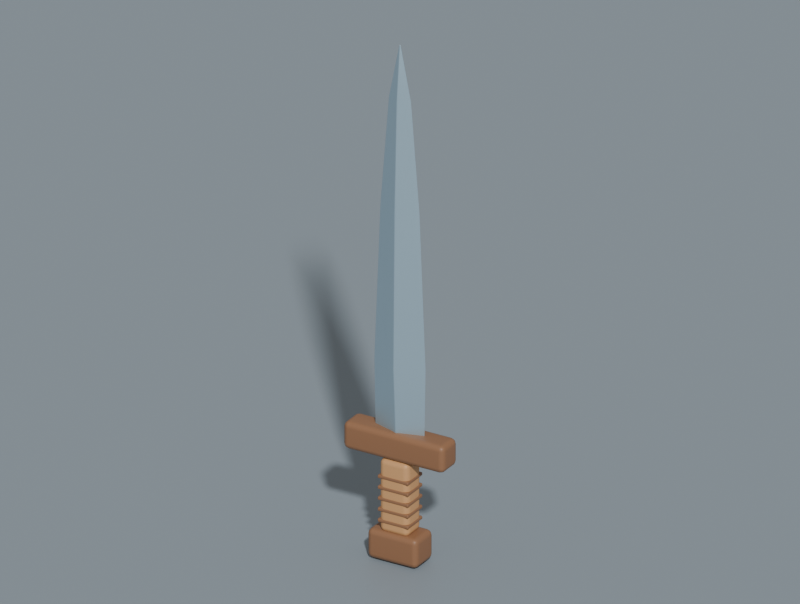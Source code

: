 # Source: epee.blend  (saved by Blender 5.3.31; exported with 4.5.12 LTS)
import bpy
from mathutils import Matrix  # noqa: F401  (used for matrix-valued properties, if any)

bpy.ops.wm.read_factory_settings(use_empty=True)
scene = bpy.context.scene
scene.name = 'Atelier · epee'

# ---- collections
col_studio = bpy.data.collections.new('Studio'); scene.collection.children.link(col_studio)

# ---- materials (node trees are filled in below, after node groups)
mat_m_tal_froid = bpy.data.materials.new('Métal froid')
mat_m_tal_froid.diffuse_color = (0.44, 0.59, 0.69, 1.0)
mat_renfort_brun = bpy.data.materials.new('Renfort brun')
mat_renfort_brun.diffuse_color = (0.27, 0.13, 0.063, 1.0)
mat_bois_miel = bpy.data.materials.new('Bois miel')
mat_bois_miel.diffuse_color = (0.6, 0.32, 0.135, 1.0)
mat_fond_cr_me = bpy.data.materials.new('Fond crème')
mat_fond_cr_me.diffuse_color = (0.25, 0.3, 0.34, 1.0)

# ---- material node trees
mat_m_tal_froid.use_nodes = True; mat_m_tal_froid.node_tree.nodes.clear()
_N = mat_m_tal_froid.node_tree.nodes; _L = mat_m_tal_froid.node_tree.links
n0 = _N.new('ShaderNodeBsdfPrincipled'); n0.name = 'Principled BSDF'; n0.location = (-200, 100)
n0.inputs[0].default_value = (0.44, 0.59, 0.69, 1.0)
n0.inputs[1].default_value = 0.7
n0.inputs[10].default_value = 0.005
n1 = _N.new('ShaderNodeOutputMaterial'); n1.name = 'Material Output'; n1.location = (200, 100)
_L.new(n0.outputs[0], n1.inputs[0])
n1.is_active_output = True
mat_renfort_brun.use_nodes = True; mat_renfort_brun.node_tree.nodes.clear()
_N = mat_renfort_brun.node_tree.nodes; _L = mat_renfort_brun.node_tree.links
n0 = _N.new('ShaderNodeBsdfPrincipled'); n0.name = 'Principled BSDF'; n0.location = (-200, 100)
n0.inputs[0].default_value = (0.27, 0.13, 0.063, 1.0)
n0.inputs[10].default_value = 0.005
n1 = _N.new('ShaderNodeOutputMaterial'); n1.name = 'Material Output'; n1.location = (200, 100)
_L.new(n0.outputs[0], n1.inputs[0])
n1.is_active_output = True
mat_bois_miel.use_nodes = True; mat_bois_miel.node_tree.nodes.clear()
_N = mat_bois_miel.node_tree.nodes; _L = mat_bois_miel.node_tree.links
n0 = _N.new('ShaderNodeBsdfPrincipled'); n0.name = 'Principled BSDF'; n0.location = (-200, 100)
n0.inputs[0].default_value = (0.6, 0.32, 0.135, 1.0)
n0.inputs[10].default_value = 0.005
n1 = _N.new('ShaderNodeOutputMaterial'); n1.name = 'Material Output'; n1.location = (200, 100)
_L.new(n0.outputs[0], n1.inputs[0])
n1.is_active_output = True
mat_fond_cr_me.use_nodes = True; mat_fond_cr_me.node_tree.nodes.clear()
_N = mat_fond_cr_me.node_tree.nodes; _L = mat_fond_cr_me.node_tree.links
n0 = _N.new('ShaderNodeBsdfPrincipled'); n0.name = 'Principled BSDF'; n0.location = (-200, 100)
n0.inputs[0].default_value = (0.25, 0.3, 0.34, 1.0)
n0.inputs[10].default_value = 0.005
n1 = _N.new('ShaderNodeOutputMaterial'); n1.name = 'Material Output'; n1.location = (200, 100)
_L.new(n0.outputs[0], n1.inputs[0])
n1.is_active_output = True

# ---- cameras
cam_cam_ra_de_comparaison = bpy.data.cameras.new('Caméra de comparaison')
cam_cam_ra_de_comparaison.type = 'ORTHO'
cam_cam_ra_de_comparaison.clip_end = 200.0
cam_cam_ra_de_comparaison.ortho_scale = 1.7

# ---- meshes
me_demi_lame___mirror = bpy.data.meshes.new('Demi-lame · Mirror')
me_demi_lame___mirror.from_pydata([(0.0, -0.018, 0.28), (0.061, 0.0, 0.28), (0.0, 0.018, 0.28), (0.0, -0.028, 0.46), (0.064, 0.0, 0.46), (0.0, 0.028, 0.46), (0.0, -0.023, 0.83), (0.049, 0.0, 0.83), (0.0, 0.023, 0.83), (0.0, -0.014, 1.09), (0.028, 0.0, 1.09), (0.0, 0.014, 1.09), (0.0, -0.002, 1.22), (0.002, 0.0, 1.22), (0.0, 0.002, 1.22)], [], [(2, 1, 0), (12, 13, 14), (0, 1, 4, 3), (1, 2, 5, 4), (3, 4, 7, 6), (4, 5, 8, 7), (6, 7, 10, 9), (7, 8, 11, 10), (9, 10, 13, 12), (10, 11, 14, 13)])
me_demi_lame___mirror.materials.append(mat_m_tal_froid)
me_demi_lame___mirror.update()
me_garde = bpy.data.meshes.new('Garde')
me_garde.from_pydata([(-0.125, -0.031, -0.0325), (-0.125, -0.031, 0.0325), (-0.125, 0.031, -0.0325), (-0.125, 0.031, 0.0325), (0.125, -0.031, -0.0325), (0.125, -0.031, 0.0325), (0.125, 0.031, -0.0325), (0.125, 0.031, 0.0325)], [], [(0, 1, 3, 2), (2, 3, 7, 6), (6, 7, 5, 4), (4, 5, 1, 0), (2, 6, 4, 0), (7, 3, 1, 5)])
_uv = me_garde.uv_layers.new(name='UVMap')
_uv.uv.foreach_set('vector', [0.375, 0.0, 0.625, 0.0, 0.625, 0.25, 0.375, 0.25, 0.375, 0.25, 0.625, 0.25, 0.625, 0.5, 0.375, 0.5, 0.375, 0.5, 0.625, 0.5, 0.625, 0.75, 0.375, 0.75, 0.375, 0.75, 0.625, 0.75, 0.625, 1.0, 0.375, 1.0, 0.125, 0.5, 0.375, 0.5, 0.375, 0.75, 0.125, 0.75, 0.625, 0.5, 0.875, 0.5, 0.875, 0.75, 0.625, 0.75])
me_garde.materials.append(mat_renfort_brun)
me_garde.update()
me_poign_e = bpy.data.meshes.new('Poignée')
me_poign_e.from_pydata([(-0.036, -0.029, -0.0875), (-0.036, -0.029, 0.0875), (-0.036, 0.029, -0.0875), (-0.036, 0.029, 0.0875), (0.036, -0.029, -0.0875), (0.036, -0.029, 0.0875), (0.036, 0.029, -0.0875), (0.036, 0.029, 0.0875)], [], [(0, 1, 3, 2), (2, 3, 7, 6), (6, 7, 5, 4), (4, 5, 1, 0), (2, 6, 4, 0), (7, 3, 1, 5)])
_uv = me_poign_e.uv_layers.new(name='UVMap')
_uv.uv.foreach_set('vector', [0.375, 0.0, 0.625, 0.0, 0.625, 0.25, 0.375, 0.25, 0.375, 0.25, 0.625, 0.25, 0.625, 0.5, 0.375, 0.5, 0.375, 0.5, 0.625, 0.5, 0.625, 0.75, 0.375, 0.75, 0.375, 0.75, 0.625, 0.75, 0.625, 1.0, 0.375, 1.0, 0.125, 0.5, 0.375, 0.5, 0.375, 0.75, 0.125, 0.75, 0.625, 0.5, 0.875, 0.5, 0.875, 0.75, 0.625, 0.75])
me_poign_e.materials.append(mat_bois_miel)
me_poign_e.update()
me_rainure_de_prise = bpy.data.meshes.new('Rainure de prise')
me_rainure_de_prise.from_pydata([(-0.038, -0.0305, -0.004), (-0.038, -0.0305, 0.004), (-0.038, 0.0305, -0.004), (-0.038, 0.0305, 0.004), (0.038, -0.0305, -0.004), (0.038, -0.0305, 0.004), (0.038, 0.0305, -0.004), (0.038, 0.0305, 0.004)], [], [(0, 1, 3, 2), (2, 3, 7, 6), (6, 7, 5, 4), (4, 5, 1, 0), (2, 6, 4, 0), (7, 3, 1, 5)])
_uv = me_rainure_de_prise.uv_layers.new(name='UVMap')
_uv.uv.foreach_set('vector', [0.375, 0.0, 0.625, 0.0, 0.625, 0.25, 0.375, 0.25, 0.375, 0.25, 0.625, 0.25, 0.625, 0.5, 0.375, 0.5, 0.375, 0.5, 0.625, 0.5, 0.625, 0.75, 0.375, 0.75, 0.375, 0.75, 0.625, 0.75, 0.625, 1.0, 0.375, 1.0, 0.125, 0.5, 0.375, 0.5, 0.375, 0.75, 0.125, 0.75, 0.625, 0.5, 0.875, 0.5, 0.875, 0.75, 0.625, 0.75])
me_rainure_de_prise.materials.append(mat_renfort_brun)
me_rainure_de_prise.update()
me_rainure_de_prise_001 = bpy.data.meshes.new('Rainure de prise.001')
me_rainure_de_prise_001.from_pydata([(-0.038, -0.0305, -0.004), (-0.038, -0.0305, 0.004), (-0.038, 0.0305, -0.004), (-0.038, 0.0305, 0.004), (0.038, -0.0305, -0.004), (0.038, -0.0305, 0.004), (0.038, 0.0305, -0.004), (0.038, 0.0305, 0.004)], [], [(0, 1, 3, 2), (2, 3, 7, 6), (6, 7, 5, 4), (4, 5, 1, 0), (2, 6, 4, 0), (7, 3, 1, 5)])
_uv = me_rainure_de_prise_001.uv_layers.new(name='UVMap')
_uv.uv.foreach_set('vector', [0.375, 0.0, 0.625, 0.0, 0.625, 0.25, 0.375, 0.25, 0.375, 0.25, 0.625, 0.25, 0.625, 0.5, 0.375, 0.5, 0.375, 0.5, 0.625, 0.5, 0.625, 0.75, 0.375, 0.75, 0.375, 0.75, 0.625, 0.75, 0.625, 1.0, 0.375, 1.0, 0.125, 0.5, 0.375, 0.5, 0.375, 0.75, 0.125, 0.75, 0.625, 0.5, 0.875, 0.5, 0.875, 0.75, 0.625, 0.75])
me_rainure_de_prise_001.materials.append(mat_renfort_brun)
me_rainure_de_prise_001.update()
me_rainure_de_prise_002 = bpy.data.meshes.new('Rainure de prise.002')
me_rainure_de_prise_002.from_pydata([(-0.038, -0.0305, -0.004), (-0.038, -0.0305, 0.004), (-0.038, 0.0305, -0.004), (-0.038, 0.0305, 0.004), (0.038, -0.0305, -0.004), (0.038, -0.0305, 0.004), (0.038, 0.0305, -0.004), (0.038, 0.0305, 0.004)], [], [(0, 1, 3, 2), (2, 3, 7, 6), (6, 7, 5, 4), (4, 5, 1, 0), (2, 6, 4, 0), (7, 3, 1, 5)])
_uv = me_rainure_de_prise_002.uv_layers.new(name='UVMap')
_uv.uv.foreach_set('vector', [0.375, 0.0, 0.625, 0.0, 0.625, 0.25, 0.375, 0.25, 0.375, 0.25, 0.625, 0.25, 0.625, 0.5, 0.375, 0.5, 0.375, 0.5, 0.625, 0.5, 0.625, 0.75, 0.375, 0.75, 0.375, 0.75, 0.625, 0.75, 0.625, 1.0, 0.375, 1.0, 0.125, 0.5, 0.375, 0.5, 0.375, 0.75, 0.125, 0.75, 0.625, 0.5, 0.875, 0.5, 0.875, 0.75, 0.625, 0.75])
me_rainure_de_prise_002.materials.append(mat_renfort_brun)
me_rainure_de_prise_002.update()
me_rainure_de_prise_003 = bpy.data.meshes.new('Rainure de prise.003')
me_rainure_de_prise_003.from_pydata([(-0.038, -0.0305, -0.004), (-0.038, -0.0305, 0.004), (-0.038, 0.0305, -0.004), (-0.038, 0.0305, 0.004), (0.038, -0.0305, -0.004), (0.038, -0.0305, 0.004), (0.038, 0.0305, -0.004), (0.038, 0.0305, 0.004)], [], [(0, 1, 3, 2), (2, 3, 7, 6), (6, 7, 5, 4), (4, 5, 1, 0), (2, 6, 4, 0), (7, 3, 1, 5)])
_uv = me_rainure_de_prise_003.uv_layers.new(name='UVMap')
_uv.uv.foreach_set('vector', [0.375, 0.0, 0.625, 0.0, 0.625, 0.25, 0.375, 0.25, 0.375, 0.25, 0.625, 0.25, 0.625, 0.5, 0.375, 0.5, 0.375, 0.5, 0.625, 0.5, 0.625, 0.75, 0.375, 0.75, 0.375, 0.75, 0.625, 0.75, 0.625, 1.0, 0.375, 1.0, 0.125, 0.5, 0.375, 0.5, 0.375, 0.75, 0.125, 0.75, 0.625, 0.5, 0.875, 0.5, 0.875, 0.75, 0.625, 0.75])
me_rainure_de_prise_003.materials.append(mat_renfort_brun)
me_rainure_de_prise_003.update()
me_rainure_de_prise_004 = bpy.data.meshes.new('Rainure de prise.004')
me_rainure_de_prise_004.from_pydata([(-0.038, -0.0305, -0.004), (-0.038, -0.0305, 0.004), (-0.038, 0.0305, -0.004), (-0.038, 0.0305, 0.004), (0.038, -0.0305, -0.004), (0.038, -0.0305, 0.004), (0.038, 0.0305, -0.004), (0.038, 0.0305, 0.004)], [], [(0, 1, 3, 2), (2, 3, 7, 6), (6, 7, 5, 4), (4, 5, 1, 0), (2, 6, 4, 0), (7, 3, 1, 5)])
_uv = me_rainure_de_prise_004.uv_layers.new(name='UVMap')
_uv.uv.foreach_set('vector', [0.375, 0.0, 0.625, 0.0, 0.625, 0.25, 0.375, 0.25, 0.375, 0.25, 0.625, 0.25, 0.625, 0.5, 0.375, 0.5, 0.375, 0.5, 0.625, 0.5, 0.625, 0.75, 0.375, 0.75, 0.375, 0.75, 0.625, 0.75, 0.625, 1.0, 0.375, 1.0, 0.125, 0.5, 0.375, 0.5, 0.375, 0.75, 0.125, 0.75, 0.625, 0.5, 0.875, 0.5, 0.875, 0.75, 0.625, 0.75])
me_rainure_de_prise_004.materials.append(mat_renfort_brun)
me_rainure_de_prise_004.update()
me_pommeau = bpy.data.meshes.new('Pommeau')
me_pommeau.from_pydata([(-0.062, -0.0365, -0.035), (-0.062, -0.0365, 0.035), (-0.062, 0.0365, -0.035), (-0.062, 0.0365, 0.035), (0.062, -0.0365, -0.035), (0.062, -0.0365, 0.035), (0.062, 0.0365, -0.035), (0.062, 0.0365, 0.035)], [], [(0, 1, 3, 2), (2, 3, 7, 6), (6, 7, 5, 4), (4, 5, 1, 0), (2, 6, 4, 0), (7, 3, 1, 5)])
_uv = me_pommeau.uv_layers.new(name='UVMap')
_uv.uv.foreach_set('vector', [0.375, 0.0, 0.625, 0.0, 0.625, 0.25, 0.375, 0.25, 0.375, 0.25, 0.625, 0.25, 0.625, 0.5, 0.375, 0.5, 0.375, 0.5, 0.625, 0.5, 0.625, 0.75, 0.375, 0.75, 0.375, 0.75, 0.625, 0.75, 0.625, 1.0, 0.375, 1.0, 0.125, 0.5, 0.375, 0.5, 0.375, 0.75, 0.125, 0.75, 0.625, 0.5, 0.875, 0.5, 0.875, 0.75, 0.625, 0.75])
me_pommeau.materials.append(mat_renfort_brun)
me_pommeau.update()
me_fond = bpy.data.meshes.new('Fond')
me_fond.from_pydata([(-100.0, -100.0, 0.0), (100.0, -100.0, 0.0), (-100.0, 100.0, 0.0), (100.0, 100.0, 0.0)], [], [(0, 1, 3, 2)])
_uv = me_fond.uv_layers.new(name='UVMap')
_uv.uv.foreach_set('vector', [0.0, 0.0, 1.0, 0.0, 1.0, 1.0, 0.0, 1.0])
me_fond.materials.append(mat_fond_cr_me)
me_fond.update()

# ---- objects
ob_demi_lame___mirror = bpy.data.objects.new('Demi-lame · Mirror', me_demi_lame___mirror)
ob_garde = bpy.data.objects.new('Garde', me_garde)
ob_poign_e = bpy.data.objects.new('Poignée', me_poign_e)
ob_rainure_de_prise = bpy.data.objects.new('Rainure de prise', me_rainure_de_prise)
ob_rainure_de_prise_001 = bpy.data.objects.new('Rainure de prise.001', me_rainure_de_prise_001)
ob_rainure_de_prise_002 = bpy.data.objects.new('Rainure de prise.002', me_rainure_de_prise_002)
ob_rainure_de_prise_003 = bpy.data.objects.new('Rainure de prise.003', me_rainure_de_prise_003)
ob_rainure_de_prise_004 = bpy.data.objects.new('Rainure de prise.004', me_rainure_de_prise_004)
ob_pommeau = bpy.data.objects.new('Pommeau', me_pommeau)
ob_cam_ra_de_comparaison = bpy.data.objects.new('Caméra de comparaison', cam_cam_ra_de_comparaison)
ob_fond = bpy.data.objects.new('Fond', me_fond)

# ---- transforms, parenting, visibility, modifiers, constraints
ob_demi_lame___mirror.location = (0.0, 0.0, 0.0)
_m = ob_demi_lame___mirror.modifiers.new('Symétrie X', 'MIRROR')
_m.use_clip = True
_m = ob_demi_lame___mirror.modifiers.new('Biseaux', 'BEVEL')
_m.width = 0.0026
_m.width_pct = 0.0026
_m.segments = 3
_m = ob_demi_lame___mirror.modifiers.new('Normales pondérées', 'WEIGHTED_NORMAL')
ob_garde.location = (0.0, 0.0, 0.273)
_m = ob_garde.modifiers.new('Biseaux', 'BEVEL')
_m.width = 0.013
_m.width_pct = 0.013
_m.segments = 3
_m = ob_garde.modifiers.new('Normales pondérées', 'WEIGHTED_NORMAL')
ob_poign_e.location = (0.0, 0.0, 0.153)
_m = ob_poign_e.modifiers.new('Biseaux', 'BEVEL')
_m.width = 0.013
_m.width_pct = 0.013
_m.segments = 3
_m = ob_poign_e.modifiers.new('Normales pondérées', 'WEIGHTED_NORMAL')
ob_rainure_de_prise.location = (0.0, 0.0, 0.093)
_m = ob_rainure_de_prise.modifiers.new('Biseaux', 'BEVEL')
_m.width = 0.0025
_m.width_pct = 0.0025
_m.segments = 3
_m = ob_rainure_de_prise.modifiers.new('Normales pondérées', 'WEIGHTED_NORMAL')
ob_rainure_de_prise_001.location = (0.0, 0.0, 0.119)
_m = ob_rainure_de_prise_001.modifiers.new('Biseaux', 'BEVEL')
_m.width = 0.0025
_m.width_pct = 0.0025
_m.segments = 3
_m = ob_rainure_de_prise_001.modifiers.new('Normales pondérées', 'WEIGHTED_NORMAL')
ob_rainure_de_prise_002.location = (0.0, 0.0, 0.145)
_m = ob_rainure_de_prise_002.modifiers.new('Biseaux', 'BEVEL')
_m.width = 0.0025
_m.width_pct = 0.0025
_m.segments = 3
_m = ob_rainure_de_prise_002.modifiers.new('Normales pondérées', 'WEIGHTED_NORMAL')
ob_rainure_de_prise_003.location = (0.0, 0.0, 0.171)
_m = ob_rainure_de_prise_003.modifiers.new('Biseaux', 'BEVEL')
_m.width = 0.0025
_m.width_pct = 0.0025
_m.segments = 3
_m = ob_rainure_de_prise_003.modifiers.new('Normales pondérées', 'WEIGHTED_NORMAL')
ob_rainure_de_prise_004.location = (0.0, 0.0, 0.197)
_m = ob_rainure_de_prise_004.modifiers.new('Biseaux', 'BEVEL')
_m.width = 0.0025
_m.width_pct = 0.0025
_m.segments = 3
_m = ob_rainure_de_prise_004.modifiers.new('Normales pondérées', 'WEIGHTED_NORMAL')
ob_pommeau.location = (0.0, 0.0, 0.035)
_m = ob_pommeau.modifiers.new('Biseaux', 'BEVEL')
_m.width = 0.013
_m.width_pct = 0.013
_m.segments = 3
_m = ob_pommeau.modifiers.new('Normales pondérées', 'WEIGHTED_NORMAL')
ob_cam_ra_de_comparaison.location = (1.55, -2.6, 2.13)
ob_cam_ra_de_comparaison.rotation_euler = (1.105, 1.818e-08, 0.5376)
ob_fond.location = (0.0, 0.0, -0.003)

# ---- collection membership
scene.collection.objects.link(ob_demi_lame___mirror)
scene.collection.objects.link(ob_garde)
scene.collection.objects.link(ob_poign_e)
scene.collection.objects.link(ob_rainure_de_prise)
scene.collection.objects.link(ob_rainure_de_prise_001)
scene.collection.objects.link(ob_rainure_de_prise_002)
scene.collection.objects.link(ob_rainure_de_prise_003)
scene.collection.objects.link(ob_rainure_de_prise_004)
scene.collection.objects.link(ob_pommeau)
col_studio.objects.link(ob_cam_ra_de_comparaison)
col_studio.objects.link(ob_fond)

# ---- scene / render settings (as saved in the file)
scene.camera = ob_cam_ra_de_comparaison
scene.frame_start = 1; scene.frame_end = 250; scene.frame_set(1)
scene.render.engine = 'BLENDER_WORKBENCH'
scene.render.resolution_x = 900
scene.render.resolution_y = 680
scene.render.bake_bias = 0.0
scene.render.bake_samples = 0
scene.render.compositor_device = 'GPU'
scene.eevee.use_volume_custom_range = False
scene.eevee.fast_gi_thickness_near = 0.1
scene.eevee.fast_gi_thickness_far = 0.0
scene.eevee.ray_tracing_options.screen_trace_thickness = 0.1
bpy.context.view_layer.update()

# ---- added for rendering (the .blend has no usable light): sun + grey world if the file has none
light_auto_sun = bpy.data.lights.new('AutoSun', 'SUN')
light_auto_sun.energy = 3.0
light_auto_sun.angle = 0.0523599
ob_auto_sun = bpy.data.objects.new('AutoSun', light_auto_sun)
scene.collection.objects.link(ob_auto_sun)
ob_auto_sun.rotation_euler = (0.872665, 0.174533, 0.523599)
if scene.world is None:
    world_auto = bpy.data.worlds.new('AutoWorld')
    world_auto.color = (0.3, 0.3, 0.3)
    scene.world = world_auto
bpy.context.view_layer.update()
